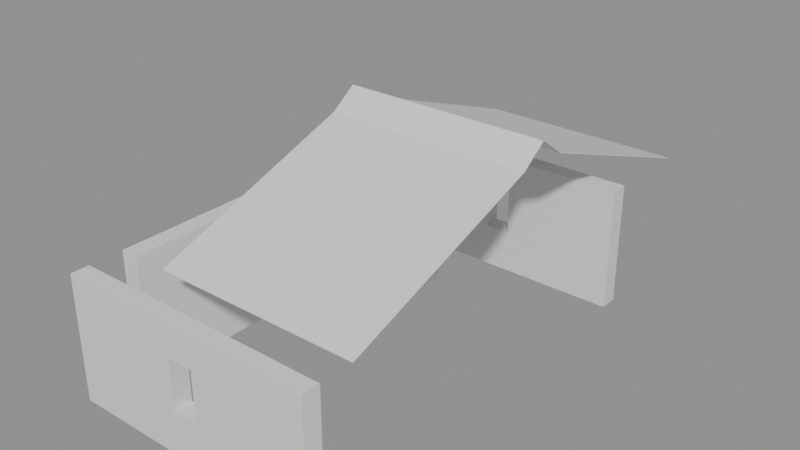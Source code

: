# Source: building_lego.blend  (saved by Blender 5.0.119; exported with 4.5.12 LTS)
import bpy
from mathutils import Matrix  # noqa: F401  (used for matrix-valued properties, if any)

bpy.ops.wm.read_factory_settings(use_empty=True)
scene = bpy.context.scene
scene.name = 'Scene'

# ---- collections
col_01_paredes_externas = bpy.data.collections.new('01_Paredes_Externas'); scene.collection.children.link(col_01_paredes_externas)
col_04_moveis_decoracoes = bpy.data.collections.new('04_Moveis_Decoracoes'); scene.collection.children.link(col_04_moveis_decoracoes)
col_05_telhado = bpy.data.collections.new('05_Telhado'); scene.collection.children.link(col_05_telhado)

# ---- materials (node trees are filled in below, after node groups)
mat_mat_parede_externa = bpy.data.materials.new('Mat_Parede_Externa')
mat_mat_moveis = bpy.data.materials.new('Mat_Moveis')
mat_mat_telhado = bpy.data.materials.new('Mat_Telhado')

# ---- material node trees
mat_mat_parede_externa.use_nodes = True; mat_mat_parede_externa.node_tree.nodes.clear()
_N = mat_mat_parede_externa.node_tree.nodes; _L = mat_mat_parede_externa.node_tree.links
n0 = _N.new('ShaderNodeBsdfPrincipled'); n0.name = 'BSDF - Pré-fundamentado'; n0.location = (-200, 100)
n1 = _N.new('ShaderNodeOutputMaterial'); n1.name = 'Saída de material'; n1.location = (200, 100)
_L.new(n0.outputs[0], n1.inputs[0])
n1.is_active_output = True
mat_mat_moveis.use_nodes = True; mat_mat_moveis.node_tree.nodes.clear()
_N = mat_mat_moveis.node_tree.nodes; _L = mat_mat_moveis.node_tree.links
n0 = _N.new('ShaderNodeBsdfPrincipled'); n0.name = 'BSDF - Pré-fundamentado'; n0.location = (-200, 100)
n1 = _N.new('ShaderNodeOutputMaterial'); n1.name = 'Saída de material'; n1.location = (200, 100)
_L.new(n0.outputs[0], n1.inputs[0])
n1.is_active_output = True
mat_mat_telhado.use_nodes = True; mat_mat_telhado.node_tree.nodes.clear()
_N = mat_mat_telhado.node_tree.nodes; _L = mat_mat_telhado.node_tree.links
n0 = _N.new('ShaderNodeBsdfPrincipled'); n0.name = 'BSDF - Pré-fundamentado'; n0.location = (-200, 100)
n1 = _N.new('ShaderNodeOutputMaterial'); n1.name = 'Saída de material'; n1.location = (200, 100)
_L.new(n0.outputs[0], n1.inputs[0])
n1.is_active_output = True

# ---- meshes
me_bloco_wooden_post_1139_3655_z20 = bpy.data.meshes.new('Bloco_wooden_post_1139_3655_z20')
me_bloco_wooden_post_1139_3655_z20.from_pydata([(-0.5, -0.175, -1.2), (0.5, -0.175, -1.2), (0.5, 0.175, -1.2), (-0.5, 0.175, -1.2), (-0.5, -0.175, 1.2), (0.5, -0.175, 1.2), (0.5, 0.175, 1.2), (-0.5, 0.175, 1.2)], [], [(0, 1, 2, 3), (4, 7, 6, 5), (0, 4, 5, 1), (2, 6, 7, 3), (0, 3, 7, 4), (1, 5, 6, 2)])
me_bloco_wooden_post_1139_3655_z20.materials.append(mat_mat_parede_externa)
me_bloco_wooden_post_1139_3655_z20.update()
me_bloco_wooden_wall_1140_3655_z20 = bpy.data.meshes.new('Bloco_wooden_wall_1140_3655_z20')
me_bloco_wooden_wall_1140_3655_z20.from_pydata([(-0.5, -0.175, -1.2), (0.5, -0.175, -1.2), (0.5, 0.175, -1.2), (-0.5, 0.175, -1.2), (-0.5, -0.175, 1.2), (0.5, -0.175, 1.2), (0.5, 0.175, 1.2), (-0.5, 0.175, 1.2)], [], [(0, 1, 2, 3), (4, 7, 6, 5), (0, 4, 5, 1), (2, 6, 7, 3), (0, 3, 7, 4), (1, 5, 6, 2)])
me_bloco_wooden_wall_1140_3655_z20.materials.append(mat_mat_parede_externa)
me_bloco_wooden_wall_1140_3655_z20.update()
me_janela_1141_3655_z20 = bpy.data.meshes.new('Janela_1141_3655_z20')
me_janela_1141_3655_z20.from_pydata([(-0.5, -0.175, -1.29), (0.5, -0.175, -1.29), (0.5, 0.175, -1.29), (-0.5, 0.175, -1.29), (-0.5, -0.175, -0.45), (0.5, -0.175, -0.45), (0.5, 0.175, -0.45), (-0.5, 0.175, -0.45), (-0.5, -0.175, 0.51), (0.5, -0.175, 0.51), (0.5, 0.175, 0.51), (-0.5, 0.175, 0.51), (-0.5, -0.175, 1.11), (0.5, -0.175, 1.11), (0.5, 0.175, 1.11), (-0.5, 0.175, 1.11), (-0.5, -0.175, -0.45), (-0.25, -0.175, -0.45), (-0.25, 0.175, -0.45), (-0.5, 0.175, -0.45), (-0.5, -0.175, 0.51), (-0.25, -0.175, 0.51), (-0.25, 0.175, 0.51), (-0.5, 0.175, 0.51), (0.25, -0.175, -0.45), (0.5, -0.175, -0.45), (0.5, 0.175, -0.45), (0.25, 0.175, -0.45), (0.25, -0.175, 0.51), (0.5, -0.175, 0.51), (0.5, 0.175, 0.51), (0.25, 0.175, 0.51)], [], [(0, 1, 2, 3), (4, 7, 6, 5), (0, 4, 5, 1), (2, 6, 7, 3), (0, 3, 7, 4), (1, 5, 6, 2), (8, 9, 10, 11), (12, 15, 14, 13), (8, 12, 13, 9), (10, 14, 15, 11), (8, 11, 15, 12), (9, 13, 14, 10), (16, 17, 18, 19), (20, 23, 22, 21), (16, 20, 21, 17), (18, 22, 23, 19), (16, 19, 23, 20), (17, 21, 22, 18), (24, 25, 26, 27), (28, 31, 30, 29), (24, 28, 29, 25), (26, 30, 31, 27), (24, 27, 31, 28), (25, 29, 30, 26)])
me_janela_1141_3655_z20.materials.append(mat_mat_parede_externa)
me_janela_1141_3655_z20.update()
me_bloco_wooden_wall_1142_3655_z20 = bpy.data.meshes.new('Bloco_wooden_wall_1142_3655_z20')
me_bloco_wooden_wall_1142_3655_z20.from_pydata([(-0.5, -0.175, -1.2), (0.5, -0.175, -1.2), (0.5, 0.175, -1.2), (-0.5, 0.175, -1.2), (-0.5, -0.175, 1.2), (0.5, -0.175, 1.2), (0.5, 0.175, 1.2), (-0.5, 0.175, 1.2)], [], [(0, 1, 2, 3), (4, 7, 6, 5), (0, 4, 5, 1), (2, 6, 7, 3), (0, 3, 7, 4), (1, 5, 6, 2)])
me_bloco_wooden_wall_1142_3655_z20.materials.append(mat_mat_parede_externa)
me_bloco_wooden_wall_1142_3655_z20.update()
me_bloco_wooden_wall_1143_3655_z20 = bpy.data.meshes.new('Bloco_wooden_wall_1143_3655_z20')
me_bloco_wooden_wall_1143_3655_z20.from_pydata([(-0.5, -0.175, -1.2), (0.5, -0.175, -1.2), (0.5, 0.175, -1.2), (-0.5, 0.175, -1.2), (-0.5, -0.175, 1.2), (0.5, -0.175, 1.2), (0.5, 0.175, 1.2), (-0.5, 0.175, 1.2)], [], [(0, 1, 2, 3), (4, 7, 6, 5), (0, 4, 5, 1), (2, 6, 7, 3), (0, 3, 7, 4), (1, 5, 6, 2)])
me_bloco_wooden_wall_1143_3655_z20.materials.append(mat_mat_parede_externa)
me_bloco_wooden_wall_1143_3655_z20.update()
me_bloco_wooden_wall_1140_3663_z20 = bpy.data.meshes.new('Bloco_wooden_wall_1140_3663_z20')
me_bloco_wooden_wall_1140_3663_z20.from_pydata([(-0.5, -0.175, -1.2), (0.5, -0.175, -1.2), (0.5, 0.175, -1.2), (-0.5, 0.175, -1.2), (-0.5, -0.175, 1.2), (0.5, -0.175, 1.2), (0.5, 0.175, 1.2), (-0.5, 0.175, 1.2)], [], [(0, 1, 2, 3), (4, 7, 6, 5), (0, 4, 5, 1), (2, 6, 7, 3), (0, 3, 7, 4), (1, 5, 6, 2)])
me_bloco_wooden_wall_1140_3663_z20.materials.append(mat_mat_parede_externa)
me_bloco_wooden_wall_1140_3663_z20.update()
me_janela_1141_3663_z20 = bpy.data.meshes.new('Janela_1141_3663_z20')
me_janela_1141_3663_z20.from_pydata([(-0.5, -0.175, -1.29), (0.5, -0.175, -1.29), (0.5, 0.175, -1.29), (-0.5, 0.175, -1.29), (-0.5, -0.175, -0.45), (0.5, -0.175, -0.45), (0.5, 0.175, -0.45), (-0.5, 0.175, -0.45), (-0.5, -0.175, 0.51), (0.5, -0.175, 0.51), (0.5, 0.175, 0.51), (-0.5, 0.175, 0.51), (-0.5, -0.175, 1.11), (0.5, -0.175, 1.11), (0.5, 0.175, 1.11), (-0.5, 0.175, 1.11), (-0.5, -0.175, -0.45), (-0.25, -0.175, -0.45), (-0.25, 0.175, -0.45), (-0.5, 0.175, -0.45), (-0.5, -0.175, 0.51), (-0.25, -0.175, 0.51), (-0.25, 0.175, 0.51), (-0.5, 0.175, 0.51), (0.25, -0.175, -0.45), (0.5, -0.175, -0.45), (0.5, 0.175, -0.45), (0.25, 0.175, -0.45), (0.25, -0.175, 0.51), (0.5, -0.175, 0.51), (0.5, 0.175, 0.51), (0.25, 0.175, 0.51)], [], [(0, 1, 2, 3), (4, 7, 6, 5), (0, 4, 5, 1), (2, 6, 7, 3), (0, 3, 7, 4), (1, 5, 6, 2), (8, 9, 10, 11), (12, 15, 14, 13), (8, 12, 13, 9), (10, 14, 15, 11), (8, 11, 15, 12), (9, 13, 14, 10), (16, 17, 18, 19), (20, 23, 22, 21), (16, 20, 21, 17), (18, 22, 23, 19), (16, 19, 23, 20), (17, 21, 22, 18), (24, 25, 26, 27), (28, 31, 30, 29), (24, 28, 29, 25), (26, 30, 31, 27), (24, 27, 31, 28), (25, 29, 30, 26)])
me_janela_1141_3663_z20.materials.append(mat_mat_parede_externa)
me_janela_1141_3663_z20.update()
me_bloco_wooden_wall_1142_3663_z20 = bpy.data.meshes.new('Bloco_wooden_wall_1142_3663_z20')
me_bloco_wooden_wall_1142_3663_z20.from_pydata([(-0.5, -0.175, -1.2), (0.5, -0.175, -1.2), (0.5, 0.175, -1.2), (-0.5, 0.175, -1.2), (-0.5, -0.175, 1.2), (0.5, -0.175, 1.2), (0.5, 0.175, 1.2), (-0.5, 0.175, 1.2)], [], [(0, 1, 2, 3), (4, 7, 6, 5), (0, 4, 5, 1), (2, 6, 7, 3), (0, 3, 7, 4), (1, 5, 6, 2)])
me_bloco_wooden_wall_1142_3663_z20.materials.append(mat_mat_parede_externa)
me_bloco_wooden_wall_1142_3663_z20.update()
me_bloco_wooden_wall_1143_3663_z20 = bpy.data.meshes.new('Bloco_wooden_wall_1143_3663_z20')
me_bloco_wooden_wall_1143_3663_z20.from_pydata([(-0.5, -0.175, -1.2), (0.5, -0.175, -1.2), (0.5, 0.175, -1.2), (-0.5, 0.175, -1.2), (-0.5, -0.175, 1.2), (0.5, -0.175, 1.2), (0.5, 0.175, 1.2), (-0.5, 0.175, 1.2)], [], [(0, 1, 2, 3), (4, 7, 6, 5), (0, 4, 5, 1), (2, 6, 7, 3), (0, 3, 7, 4), (1, 5, 6, 2)])
me_bloco_wooden_wall_1143_3663_z20.materials.append(mat_mat_parede_externa)
me_bloco_wooden_wall_1143_3663_z20.update()
me_bloco_wooden_wall_1139_3656_z20 = bpy.data.meshes.new('Bloco_wooden_wall_1139_3656_z20')
me_bloco_wooden_wall_1139_3656_z20.from_pydata([(-0.175, -0.5, -1.2), (0.175, -0.5, -1.2), (0.175, 0.5, -1.2), (-0.175, 0.5, -1.2), (-0.175, -0.5, 1.2), (0.175, -0.5, 1.2), (0.175, 0.5, 1.2), (-0.175, 0.5, 1.2)], [], [(0, 1, 2, 3), (4, 7, 6, 5), (0, 4, 5, 1), (2, 6, 7, 3), (0, 3, 7, 4), (1, 5, 6, 2)])
me_bloco_wooden_wall_1139_3656_z20.materials.append(mat_mat_parede_externa)
me_bloco_wooden_wall_1139_3656_z20.update()
me_bloco_wooden_wall_1139_3657_z20 = bpy.data.meshes.new('Bloco_wooden_wall_1139_3657_z20')
me_bloco_wooden_wall_1139_3657_z20.from_pydata([(-0.175, -0.5, -1.2), (0.175, -0.5, -1.2), (0.175, 0.5, -1.2), (-0.175, 0.5, -1.2), (-0.175, -0.5, 1.2), (0.175, -0.5, 1.2), (0.175, 0.5, 1.2), (-0.175, 0.5, 1.2)], [], [(0, 1, 2, 3), (4, 7, 6, 5), (0, 4, 5, 1), (2, 6, 7, 3), (0, 3, 7, 4), (1, 5, 6, 2)])
me_bloco_wooden_wall_1139_3657_z20.materials.append(mat_mat_parede_externa)
me_bloco_wooden_wall_1139_3657_z20.update()
me_janela_1139_3658_z20 = bpy.data.meshes.new('Janela_1139_3658_z20')
me_janela_1139_3658_z20.from_pydata([(-0.175, -0.5, -1.29), (0.175, -0.5, -1.29), (0.175, 0.5, -1.29), (-0.175, 0.5, -1.29), (-0.175, -0.5, -0.45), (0.175, -0.5, -0.45), (0.175, 0.5, -0.45), (-0.175, 0.5, -0.45), (-0.175, -0.5, 0.51), (0.175, -0.5, 0.51), (0.175, 0.5, 0.51), (-0.175, 0.5, 0.51), (-0.175, -0.5, 1.11), (0.175, -0.5, 1.11), (0.175, 0.5, 1.11), (-0.175, 0.5, 1.11), (-0.175, -0.5, -0.45), (0.175, -0.5, -0.45), (0.175, -0.25, -0.45), (-0.175, -0.25, -0.45), (-0.175, -0.5, 0.51), (0.175, -0.5, 0.51), (0.175, -0.25, 0.51), (-0.175, -0.25, 0.51), (-0.175, 0.25, -0.45), (0.175, 0.25, -0.45), (0.175, 0.5, -0.45), (-0.175, 0.5, -0.45), (-0.175, 0.25, 0.51), (0.175, 0.25, 0.51), (0.175, 0.5, 0.51), (-0.175, 0.5, 0.51)], [], [(0, 1, 2, 3), (4, 7, 6, 5), (0, 4, 5, 1), (2, 6, 7, 3), (0, 3, 7, 4), (1, 5, 6, 2), (8, 9, 10, 11), (12, 15, 14, 13), (8, 12, 13, 9), (10, 14, 15, 11), (8, 11, 15, 12), (9, 13, 14, 10), (16, 17, 18, 19), (20, 23, 22, 21), (16, 20, 21, 17), (18, 22, 23, 19), (16, 19, 23, 20), (17, 21, 22, 18), (24, 25, 26, 27), (28, 31, 30, 29), (24, 28, 29, 25), (26, 30, 31, 27), (24, 27, 31, 28), (25, 29, 30, 26)])
me_janela_1139_3658_z20.materials.append(mat_mat_parede_externa)
me_janela_1139_3658_z20.update()
me_bloco_wooden_wall_1139_3659_z20 = bpy.data.meshes.new('Bloco_wooden_wall_1139_3659_z20')
me_bloco_wooden_wall_1139_3659_z20.from_pydata([(-0.175, -0.5, -1.2), (0.175, -0.5, -1.2), (0.175, 0.5, -1.2), (-0.175, 0.5, -1.2), (-0.175, -0.5, 1.2), (0.175, -0.5, 1.2), (0.175, 0.5, 1.2), (-0.175, 0.5, 1.2)], [], [(0, 1, 2, 3), (4, 7, 6, 5), (0, 4, 5, 1), (2, 6, 7, 3), (0, 3, 7, 4), (1, 5, 6, 2)])
me_bloco_wooden_wall_1139_3659_z20.materials.append(mat_mat_parede_externa)
me_bloco_wooden_wall_1139_3659_z20.update()
me_bloco_wooden_wall_1139_3660_z20 = bpy.data.meshes.new('Bloco_wooden_wall_1139_3660_z20')
me_bloco_wooden_wall_1139_3660_z20.from_pydata([(-0.175, -0.5, -1.2), (0.175, -0.5, -1.2), (0.175, 0.5, -1.2), (-0.175, 0.5, -1.2), (-0.175, -0.5, 1.2), (0.175, -0.5, 1.2), (0.175, 0.5, 1.2), (-0.175, 0.5, 1.2)], [], [(0, 1, 2, 3), (4, 7, 6, 5), (0, 4, 5, 1), (2, 6, 7, 3), (0, 3, 7, 4), (1, 5, 6, 2)])
me_bloco_wooden_wall_1139_3660_z20.materials.append(mat_mat_parede_externa)
me_bloco_wooden_wall_1139_3660_z20.update()
me_janela_1139_3661_z20 = bpy.data.meshes.new('Janela_1139_3661_z20')
me_janela_1139_3661_z20.from_pydata([(-0.175, -0.5, -1.29), (0.175, -0.5, -1.29), (0.175, 0.5, -1.29), (-0.175, 0.5, -1.29), (-0.175, -0.5, -0.45), (0.175, -0.5, -0.45), (0.175, 0.5, -0.45), (-0.175, 0.5, -0.45), (-0.175, -0.5, 0.51), (0.175, -0.5, 0.51), (0.175, 0.5, 0.51), (-0.175, 0.5, 0.51), (-0.175, -0.5, 1.11), (0.175, -0.5, 1.11), (0.175, 0.5, 1.11), (-0.175, 0.5, 1.11), (-0.175, -0.5, -0.45), (0.175, -0.5, -0.45), (0.175, -0.25, -0.45), (-0.175, -0.25, -0.45), (-0.175, -0.5, 0.51), (0.175, -0.5, 0.51), (0.175, -0.25, 0.51), (-0.175, -0.25, 0.51), (-0.175, 0.25, -0.45), (0.175, 0.25, -0.45), (0.175, 0.5, -0.45), (-0.175, 0.5, -0.45), (-0.175, 0.25, 0.51), (0.175, 0.25, 0.51), (0.175, 0.5, 0.51), (-0.175, 0.5, 0.51)], [], [(0, 1, 2, 3), (4, 7, 6, 5), (0, 4, 5, 1), (2, 6, 7, 3), (0, 3, 7, 4), (1, 5, 6, 2), (8, 9, 10, 11), (12, 15, 14, 13), (8, 12, 13, 9), (10, 14, 15, 11), (8, 11, 15, 12), (9, 13, 14, 10), (16, 17, 18, 19), (20, 23, 22, 21), (16, 20, 21, 17), (18, 22, 23, 19), (16, 19, 23, 20), (17, 21, 22, 18), (24, 25, 26, 27), (28, 31, 30, 29), (24, 28, 29, 25), (26, 30, 31, 27), (24, 27, 31, 28), (25, 29, 30, 26)])
me_janela_1139_3661_z20.materials.append(mat_mat_parede_externa)
me_janela_1139_3661_z20.update()
me_bloco_wooden_wall_1139_3662_z20 = bpy.data.meshes.new('Bloco_wooden_wall_1139_3662_z20')
me_bloco_wooden_wall_1139_3662_z20.from_pydata([(-0.175, -0.5, -1.2), (0.175, -0.5, -1.2), (0.175, 0.5, -1.2), (-0.175, 0.5, -1.2), (-0.175, -0.5, 1.2), (0.175, -0.5, 1.2), (0.175, 0.5, 1.2), (-0.175, 0.5, 1.2)], [], [(0, 1, 2, 3), (4, 7, 6, 5), (0, 4, 5, 1), (2, 6, 7, 3), (0, 3, 7, 4), (1, 5, 6, 2)])
me_bloco_wooden_wall_1139_3662_z20.materials.append(mat_mat_parede_externa)
me_bloco_wooden_wall_1139_3662_z20.update()
me_bloco_wooden_wall_1139_3663_z20 = bpy.data.meshes.new('Bloco_wooden_wall_1139_3663_z20')
me_bloco_wooden_wall_1139_3663_z20.from_pydata([(-0.175, -0.5, -1.2), (0.175, -0.5, -1.2), (0.175, 0.5, -1.2), (-0.175, 0.5, -1.2), (-0.175, -0.5, 1.2), (0.175, -0.5, 1.2), (0.175, 0.5, 1.2), (-0.175, 0.5, 1.2)], [], [(0, 1, 2, 3), (4, 7, 6, 5), (0, 4, 5, 1), (2, 6, 7, 3), (0, 3, 7, 4), (1, 5, 6, 2)])
me_bloco_wooden_wall_1139_3663_z20.materials.append(mat_mat_parede_externa)
me_bloco_wooden_wall_1139_3663_z20.update()
me_movel_stretched_hide_1140_3660_z20 = bpy.data.meshes.new('Movel_stretched_hide_1140_3660_z20')
me_movel_stretched_hide_1140_3660_z20.from_pydata([(-0.4, -0.4, -0.72), (0.4, -0.4, -0.72), (0.4, 0.4, -0.72), (-0.4, 0.4, -0.72), (-0.4, -0.4, 0.72), (0.4, -0.4, 0.72), (0.4, 0.4, 0.72), (-0.4, 0.4, 0.72)], [], [(0, 1, 2, 3), (4, 7, 6, 5), (0, 4, 5, 1), (2, 6, 7, 3), (0, 3, 7, 4), (1, 5, 6, 2)])
me_movel_stretched_hide_1140_3660_z20.materials.append(mat_mat_moveis)
me_movel_stretched_hide_1140_3660_z20.update()
me_movel_stretched_hide_1140_3661_z20 = bpy.data.meshes.new('Movel_stretched_hide_1140_3661_z20')
me_movel_stretched_hide_1140_3661_z20.from_pydata([(-0.4, -0.4, -1.44), (0.4, -0.4, -1.44), (0.4, 0.4, -1.44), (-0.4, 0.4, -1.44), (-0.4, -0.4, 1.44), (0.4, -0.4, 1.44), (0.4, 0.4, 1.44), (-0.4, 0.4, 1.44)], [], [(0, 1, 2, 3), (4, 7, 6, 5), (0, 4, 5, 1), (2, 6, 7, 3), (0, 3, 7, 4), (1, 5, 6, 2)])
me_movel_stretched_hide_1140_3661_z20.materials.append(mat_mat_moveis)
me_movel_stretched_hide_1140_3661_z20.update()
me_telha_1140_3661_z49 = bpy.data.meshes.new('Telha_1140_3661_z49')
me_telha_1140_3661_z49.from_pydata([(-0.5, 0.5, -0.1728), (0.5, 0.5, -0.1728), (0.5, -0.5, 0.1872), (-0.5, -0.5, 0.1872), (-0.5, 0.5, -0.1872), (0.5, 0.5, -0.1872), (0.5, -0.5, 0.1728), (-0.5, -0.5, 0.1728)], [], [(0, 1, 2, 3), (7, 6, 5, 4), (0, 4, 5, 1), (3, 2, 6, 7), (0, 3, 7, 4), (1, 5, 6, 2)])
me_telha_1140_3661_z49.materials.append(mat_mat_telhado)
me_telha_1140_3661_z49.update()
me_telha_1141_3661_z49 = bpy.data.meshes.new('Telha_1141_3661_z49')
me_telha_1141_3661_z49.from_pydata([(-0.5, 0.5, -0.1728), (0.5, 0.5, -0.1728), (0.5, -0.5, 0.1872), (-0.5, -0.5, 0.1872), (-0.5, 0.5, -0.1872), (0.5, 0.5, -0.1872), (0.5, -0.5, 0.1728), (-0.5, -0.5, 0.1728)], [], [(0, 1, 2, 3), (7, 6, 5, 4), (0, 4, 5, 1), (3, 2, 6, 7), (0, 3, 7, 4), (1, 5, 6, 2)])
me_telha_1141_3661_z49.materials.append(mat_mat_telhado)
me_telha_1141_3661_z49.update()
me_telha_1142_3661_z49 = bpy.data.meshes.new('Telha_1142_3661_z49')
me_telha_1142_3661_z49.from_pydata([(-0.5, 0.5, -0.1728), (0.5, 0.5, -0.1728), (0.5, -0.5, 0.1872), (-0.5, -0.5, 0.1872), (-0.5, 0.5, -0.1872), (0.5, 0.5, -0.1872), (0.5, -0.5, 0.1728), (-0.5, -0.5, 0.1728)], [], [(0, 1, 2, 3), (7, 6, 5, 4), (0, 4, 5, 1), (3, 2, 6, 7), (0, 3, 7, 4), (1, 5, 6, 2)])
me_telha_1142_3661_z49.materials.append(mat_mat_telhado)
me_telha_1142_3661_z49.update()
me_telha_1143_3661_z49 = bpy.data.meshes.new('Telha_1143_3661_z49')
me_telha_1143_3661_z49.from_pydata([(-0.5, 0.5, -0.1728), (0.5, 0.5, -0.1728), (0.5, -0.5, 0.1872), (-0.5, -0.5, 0.1872), (-0.5, 0.5, -0.1872), (0.5, 0.5, -0.1872), (0.5, -0.5, 0.1728), (-0.5, -0.5, 0.1728)], [], [(0, 1, 2, 3), (7, 6, 5, 4), (0, 4, 5, 1), (3, 2, 6, 7), (0, 3, 7, 4), (1, 5, 6, 2)])
me_telha_1143_3661_z49.materials.append(mat_mat_telhado)
me_telha_1143_3661_z49.update()
me_telha_1140_3662_z46 = bpy.data.meshes.new('Telha_1140_3662_z46')
me_telha_1140_3662_z46.from_pydata([(-0.5, 0.5, -0.1728), (0.5, 0.5, -0.1728), (0.5, -0.5, 0.1872), (-0.5, -0.5, 0.1872), (-0.5, 0.5, -0.1872), (0.5, 0.5, -0.1872), (0.5, -0.5, 0.1728), (-0.5, -0.5, 0.1728)], [], [(0, 1, 2, 3), (7, 6, 5, 4), (0, 4, 5, 1), (3, 2, 6, 7), (0, 3, 7, 4), (1, 5, 6, 2)])
me_telha_1140_3662_z46.materials.append(mat_mat_telhado)
me_telha_1140_3662_z46.update()
me_telha_1141_3662_z46 = bpy.data.meshes.new('Telha_1141_3662_z46')
me_telha_1141_3662_z46.from_pydata([(-0.5, 0.5, -0.1728), (0.5, 0.5, -0.1728), (0.5, -0.5, 0.1872), (-0.5, -0.5, 0.1872), (-0.5, 0.5, -0.1872), (0.5, 0.5, -0.1872), (0.5, -0.5, 0.1728), (-0.5, -0.5, 0.1728)], [], [(0, 1, 2, 3), (7, 6, 5, 4), (0, 4, 5, 1), (3, 2, 6, 7), (0, 3, 7, 4), (1, 5, 6, 2)])
me_telha_1141_3662_z46.materials.append(mat_mat_telhado)
me_telha_1141_3662_z46.update()
me_telha_1142_3662_z46 = bpy.data.meshes.new('Telha_1142_3662_z46')
me_telha_1142_3662_z46.from_pydata([(-0.5, 0.5, -0.1728), (0.5, 0.5, -0.1728), (0.5, -0.5, 0.1872), (-0.5, -0.5, 0.1872), (-0.5, 0.5, -0.1872), (0.5, 0.5, -0.1872), (0.5, -0.5, 0.1728), (-0.5, -0.5, 0.1728)], [], [(0, 1, 2, 3), (7, 6, 5, 4), (0, 4, 5, 1), (3, 2, 6, 7), (0, 3, 7, 4), (1, 5, 6, 2)])
me_telha_1142_3662_z46.materials.append(mat_mat_telhado)
me_telha_1142_3662_z46.update()
me_telha_1143_3662_z46 = bpy.data.meshes.new('Telha_1143_3662_z46')
me_telha_1143_3662_z46.from_pydata([(-0.5, 0.5, -0.1728), (0.5, 0.5, -0.1728), (0.5, -0.5, 0.1872), (-0.5, -0.5, 0.1872), (-0.5, 0.5, -0.1872), (0.5, 0.5, -0.1872), (0.5, -0.5, 0.1728), (-0.5, -0.5, 0.1728)], [], [(0, 1, 2, 3), (7, 6, 5, 4), (0, 4, 5, 1), (3, 2, 6, 7), (0, 3, 7, 4), (1, 5, 6, 2)])
me_telha_1143_3662_z46.materials.append(mat_mat_telhado)
me_telha_1143_3662_z46.update()
me_telha_1140_3663_z43 = bpy.data.meshes.new('Telha_1140_3663_z43')
me_telha_1140_3663_z43.from_pydata([(-0.5, 0.5, -0.1728), (0.5, 0.5, -0.1728), (0.5, -0.5, 0.1872), (-0.5, -0.5, 0.1872), (-0.5, 0.5, -0.1872), (0.5, 0.5, -0.1872), (0.5, -0.5, 0.1728), (-0.5, -0.5, 0.1728)], [], [(0, 1, 2, 3), (7, 6, 5, 4), (0, 4, 5, 1), (3, 2, 6, 7), (0, 3, 7, 4), (1, 5, 6, 2)])
me_telha_1140_3663_z43.materials.append(mat_mat_telhado)
me_telha_1140_3663_z43.update()
me_telha_1141_3663_z43 = bpy.data.meshes.new('Telha_1141_3663_z43')
me_telha_1141_3663_z43.from_pydata([(-0.5, 0.5, -0.1728), (0.5, 0.5, -0.1728), (0.5, -0.5, 0.1872), (-0.5, -0.5, 0.1872), (-0.5, 0.5, -0.1872), (0.5, 0.5, -0.1872), (0.5, -0.5, 0.1728), (-0.5, -0.5, 0.1728)], [], [(0, 1, 2, 3), (7, 6, 5, 4), (0, 4, 5, 1), (3, 2, 6, 7), (0, 3, 7, 4), (1, 5, 6, 2)])
me_telha_1141_3663_z43.materials.append(mat_mat_telhado)
me_telha_1141_3663_z43.update()
me_telha_1142_3663_z43 = bpy.data.meshes.new('Telha_1142_3663_z43')
me_telha_1142_3663_z43.from_pydata([(-0.5, 0.5, -0.1728), (0.5, 0.5, -0.1728), (0.5, -0.5, 0.1872), (-0.5, -0.5, 0.1872), (-0.5, 0.5, -0.1872), (0.5, 0.5, -0.1872), (0.5, -0.5, 0.1728), (-0.5, -0.5, 0.1728)], [], [(0, 1, 2, 3), (7, 6, 5, 4), (0, 4, 5, 1), (3, 2, 6, 7), (0, 3, 7, 4), (1, 5, 6, 2)])
me_telha_1142_3663_z43.materials.append(mat_mat_telhado)
me_telha_1142_3663_z43.update()
me_telha_1143_3663_z43 = bpy.data.meshes.new('Telha_1143_3663_z43')
me_telha_1143_3663_z43.from_pydata([(-0.5, 0.5, -0.1728), (0.5, 0.5, -0.1728), (0.5, -0.5, 0.1872), (-0.5, -0.5, 0.1872), (-0.5, 0.5, -0.1872), (0.5, 0.5, -0.1872), (0.5, -0.5, 0.1728), (-0.5, -0.5, 0.1728)], [], [(0, 1, 2, 3), (7, 6, 5, 4), (0, 4, 5, 1), (3, 2, 6, 7), (0, 3, 7, 4), (1, 5, 6, 2)])
me_telha_1143_3663_z43.materials.append(mat_mat_telhado)
me_telha_1143_3663_z43.update()
me_telha_1140_3664_z40 = bpy.data.meshes.new('Telha_1140_3664_z40')
me_telha_1140_3664_z40.from_pydata([(-0.5, 0.5, -0.1728), (0.5, 0.5, -0.1728), (0.5, -0.5, 0.1872), (-0.5, -0.5, 0.1872), (-0.5, 0.5, -0.1872), (0.5, 0.5, -0.1872), (0.5, -0.5, 0.1728), (-0.5, -0.5, 0.1728)], [], [(0, 1, 2, 3), (7, 6, 5, 4), (0, 4, 5, 1), (3, 2, 6, 7), (0, 3, 7, 4), (1, 5, 6, 2)])
me_telha_1140_3664_z40.materials.append(mat_mat_telhado)
me_telha_1140_3664_z40.update()
me_telha_1141_3664_z40 = bpy.data.meshes.new('Telha_1141_3664_z40')
me_telha_1141_3664_z40.from_pydata([(-0.5, 0.5, -0.1728), (0.5, 0.5, -0.1728), (0.5, -0.5, 0.1872), (-0.5, -0.5, 0.1872), (-0.5, 0.5, -0.1872), (0.5, 0.5, -0.1872), (0.5, -0.5, 0.1728), (-0.5, -0.5, 0.1728)], [], [(0, 1, 2, 3), (7, 6, 5, 4), (0, 4, 5, 1), (3, 2, 6, 7), (0, 3, 7, 4), (1, 5, 6, 2)])
me_telha_1141_3664_z40.materials.append(mat_mat_telhado)
me_telha_1141_3664_z40.update()
me_telha_1142_3664_z40 = bpy.data.meshes.new('Telha_1142_3664_z40')
me_telha_1142_3664_z40.from_pydata([(-0.5, 0.5, -0.1728), (0.5, 0.5, -0.1728), (0.5, -0.5, 0.1872), (-0.5, -0.5, 0.1872), (-0.5, 0.5, -0.1872), (0.5, 0.5, -0.1872), (0.5, -0.5, 0.1728), (-0.5, -0.5, 0.1728)], [], [(0, 1, 2, 3), (7, 6, 5, 4), (0, 4, 5, 1), (3, 2, 6, 7), (0, 3, 7, 4), (1, 5, 6, 2)])
me_telha_1142_3664_z40.materials.append(mat_mat_telhado)
me_telha_1142_3664_z40.update()
me_telha_1143_3664_z40 = bpy.data.meshes.new('Telha_1143_3664_z40')
me_telha_1143_3664_z40.from_pydata([(-0.5, 0.5, -0.1728), (0.5, 0.5, -0.1728), (0.5, -0.5, 0.1872), (-0.5, -0.5, 0.1872), (-0.5, 0.5, -0.1872), (0.5, 0.5, -0.1872), (0.5, -0.5, 0.1728), (-0.5, -0.5, 0.1728)], [], [(0, 1, 2, 3), (7, 6, 5, 4), (0, 4, 5, 1), (3, 2, 6, 7), (0, 3, 7, 4), (1, 5, 6, 2)])
me_telha_1143_3664_z40.materials.append(mat_mat_telhado)
me_telha_1143_3664_z40.update()
me_telha_1140_3656_z40 = bpy.data.meshes.new('Telha_1140_3656_z40')
me_telha_1140_3656_z40.from_pydata([(-0.5, -0.5, -0.1728), (0.5, -0.5, -0.1728), (0.5, 0.5, 0.1872), (-0.5, 0.5, 0.1872), (-0.5, -0.5, -0.1872), (0.5, -0.5, -0.1872), (0.5, 0.5, 0.1728), (-0.5, 0.5, 0.1728)], [], [(0, 1, 2, 3), (7, 6, 5, 4), (0, 4, 5, 1), (3, 2, 6, 7), (0, 3, 7, 4), (1, 5, 6, 2)])
me_telha_1140_3656_z40.materials.append(mat_mat_telhado)
me_telha_1140_3656_z40.update()
me_telha_1141_3656_z40 = bpy.data.meshes.new('Telha_1141_3656_z40')
me_telha_1141_3656_z40.from_pydata([(-0.5, -0.5, -0.1728), (0.5, -0.5, -0.1728), (0.5, 0.5, 0.1872), (-0.5, 0.5, 0.1872), (-0.5, -0.5, -0.1872), (0.5, -0.5, -0.1872), (0.5, 0.5, 0.1728), (-0.5, 0.5, 0.1728)], [], [(0, 1, 2, 3), (7, 6, 5, 4), (0, 4, 5, 1), (3, 2, 6, 7), (0, 3, 7, 4), (1, 5, 6, 2)])
me_telha_1141_3656_z40.materials.append(mat_mat_telhado)
me_telha_1141_3656_z40.update()
me_telha_1142_3656_z40 = bpy.data.meshes.new('Telha_1142_3656_z40')
me_telha_1142_3656_z40.from_pydata([(-0.5, -0.5, -0.1728), (0.5, -0.5, -0.1728), (0.5, 0.5, 0.1872), (-0.5, 0.5, 0.1872), (-0.5, -0.5, -0.1872), (0.5, -0.5, -0.1872), (0.5, 0.5, 0.1728), (-0.5, 0.5, 0.1728)], [], [(0, 1, 2, 3), (7, 6, 5, 4), (0, 4, 5, 1), (3, 2, 6, 7), (0, 3, 7, 4), (1, 5, 6, 2)])
me_telha_1142_3656_z40.materials.append(mat_mat_telhado)
me_telha_1142_3656_z40.update()
me_telha_1143_3656_z40 = bpy.data.meshes.new('Telha_1143_3656_z40')
me_telha_1143_3656_z40.from_pydata([(-0.5, -0.5, -0.1728), (0.5, -0.5, -0.1728), (0.5, 0.5, 0.1872), (-0.5, 0.5, 0.1872), (-0.5, -0.5, -0.1872), (0.5, -0.5, -0.1872), (0.5, 0.5, 0.1728), (-0.5, 0.5, 0.1728)], [], [(0, 1, 2, 3), (7, 6, 5, 4), (0, 4, 5, 1), (3, 2, 6, 7), (0, 3, 7, 4), (1, 5, 6, 2)])
me_telha_1143_3656_z40.materials.append(mat_mat_telhado)
me_telha_1143_3656_z40.update()
me_telha_1140_3657_z43 = bpy.data.meshes.new('Telha_1140_3657_z43')
me_telha_1140_3657_z43.from_pydata([(-0.5, -0.5, -0.1728), (0.5, -0.5, -0.1728), (0.5, 0.5, 0.1872), (-0.5, 0.5, 0.1872), (-0.5, -0.5, -0.1872), (0.5, -0.5, -0.1872), (0.5, 0.5, 0.1728), (-0.5, 0.5, 0.1728)], [], [(0, 1, 2, 3), (7, 6, 5, 4), (0, 4, 5, 1), (3, 2, 6, 7), (0, 3, 7, 4), (1, 5, 6, 2)])
me_telha_1140_3657_z43.materials.append(mat_mat_telhado)
me_telha_1140_3657_z43.update()
me_telha_1141_3657_z43 = bpy.data.meshes.new('Telha_1141_3657_z43')
me_telha_1141_3657_z43.from_pydata([(-0.5, -0.5, -0.1728), (0.5, -0.5, -0.1728), (0.5, 0.5, 0.1872), (-0.5, 0.5, 0.1872), (-0.5, -0.5, -0.1872), (0.5, -0.5, -0.1872), (0.5, 0.5, 0.1728), (-0.5, 0.5, 0.1728)], [], [(0, 1, 2, 3), (7, 6, 5, 4), (0, 4, 5, 1), (3, 2, 6, 7), (0, 3, 7, 4), (1, 5, 6, 2)])
me_telha_1141_3657_z43.materials.append(mat_mat_telhado)
me_telha_1141_3657_z43.update()
me_telha_1142_3657_z43 = bpy.data.meshes.new('Telha_1142_3657_z43')
me_telha_1142_3657_z43.from_pydata([(-0.5, -0.5, -0.1728), (0.5, -0.5, -0.1728), (0.5, 0.5, 0.1872), (-0.5, 0.5, 0.1872), (-0.5, -0.5, -0.1872), (0.5, -0.5, -0.1872), (0.5, 0.5, 0.1728), (-0.5, 0.5, 0.1728)], [], [(0, 1, 2, 3), (7, 6, 5, 4), (0, 4, 5, 1), (3, 2, 6, 7), (0, 3, 7, 4), (1, 5, 6, 2)])
me_telha_1142_3657_z43.materials.append(mat_mat_telhado)
me_telha_1142_3657_z43.update()
me_telha_1143_3657_z43 = bpy.data.meshes.new('Telha_1143_3657_z43')
me_telha_1143_3657_z43.from_pydata([(-0.5, -0.5, -0.1728), (0.5, -0.5, -0.1728), (0.5, 0.5, 0.1872), (-0.5, 0.5, 0.1872), (-0.5, -0.5, -0.1872), (0.5, -0.5, -0.1872), (0.5, 0.5, 0.1728), (-0.5, 0.5, 0.1728)], [], [(0, 1, 2, 3), (7, 6, 5, 4), (0, 4, 5, 1), (3, 2, 6, 7), (0, 3, 7, 4), (1, 5, 6, 2)])
me_telha_1143_3657_z43.materials.append(mat_mat_telhado)
me_telha_1143_3657_z43.update()
me_telha_1140_3658_z46 = bpy.data.meshes.new('Telha_1140_3658_z46')
me_telha_1140_3658_z46.from_pydata([(-0.5, -0.5, -0.1728), (0.5, -0.5, -0.1728), (0.5, 0.5, 0.1872), (-0.5, 0.5, 0.1872), (-0.5, -0.5, -0.1872), (0.5, -0.5, -0.1872), (0.5, 0.5, 0.1728), (-0.5, 0.5, 0.1728)], [], [(0, 1, 2, 3), (7, 6, 5, 4), (0, 4, 5, 1), (3, 2, 6, 7), (0, 3, 7, 4), (1, 5, 6, 2)])
me_telha_1140_3658_z46.materials.append(mat_mat_telhado)
me_telha_1140_3658_z46.update()
me_telha_1141_3658_z46 = bpy.data.meshes.new('Telha_1141_3658_z46')
me_telha_1141_3658_z46.from_pydata([(-0.5, -0.5, -0.1728), (0.5, -0.5, -0.1728), (0.5, 0.5, 0.1872), (-0.5, 0.5, 0.1872), (-0.5, -0.5, -0.1872), (0.5, -0.5, -0.1872), (0.5, 0.5, 0.1728), (-0.5, 0.5, 0.1728)], [], [(0, 1, 2, 3), (7, 6, 5, 4), (0, 4, 5, 1), (3, 2, 6, 7), (0, 3, 7, 4), (1, 5, 6, 2)])
me_telha_1141_3658_z46.materials.append(mat_mat_telhado)
me_telha_1141_3658_z46.update()
me_telha_1142_3658_z46 = bpy.data.meshes.new('Telha_1142_3658_z46')
me_telha_1142_3658_z46.from_pydata([(-0.5, -0.5, -0.1728), (0.5, -0.5, -0.1728), (0.5, 0.5, 0.1872), (-0.5, 0.5, 0.1872), (-0.5, -0.5, -0.1872), (0.5, -0.5, -0.1872), (0.5, 0.5, 0.1728), (-0.5, 0.5, 0.1728)], [], [(0, 1, 2, 3), (7, 6, 5, 4), (0, 4, 5, 1), (3, 2, 6, 7), (0, 3, 7, 4), (1, 5, 6, 2)])
me_telha_1142_3658_z46.materials.append(mat_mat_telhado)
me_telha_1142_3658_z46.update()
me_telha_1143_3658_z46 = bpy.data.meshes.new('Telha_1143_3658_z46')
me_telha_1143_3658_z46.from_pydata([(-0.5, -0.5, -0.1728), (0.5, -0.5, -0.1728), (0.5, 0.5, 0.1872), (-0.5, 0.5, 0.1872), (-0.5, -0.5, -0.1872), (0.5, -0.5, -0.1872), (0.5, 0.5, 0.1728), (-0.5, 0.5, 0.1728)], [], [(0, 1, 2, 3), (7, 6, 5, 4), (0, 4, 5, 1), (3, 2, 6, 7), (0, 3, 7, 4), (1, 5, 6, 2)])
me_telha_1143_3658_z46.materials.append(mat_mat_telhado)
me_telha_1143_3658_z46.update()
me_telha_1140_3659_z49 = bpy.data.meshes.new('Telha_1140_3659_z49')
me_telha_1140_3659_z49.from_pydata([(-0.5, -0.5, -0.1728), (0.5, -0.5, -0.1728), (0.5, 0.5, 0.1872), (-0.5, 0.5, 0.1872), (-0.5, -0.5, -0.1872), (0.5, -0.5, -0.1872), (0.5, 0.5, 0.1728), (-0.5, 0.5, 0.1728)], [], [(0, 1, 2, 3), (7, 6, 5, 4), (0, 4, 5, 1), (3, 2, 6, 7), (0, 3, 7, 4), (1, 5, 6, 2)])
me_telha_1140_3659_z49.materials.append(mat_mat_telhado)
me_telha_1140_3659_z49.update()
me_telha_1141_3659_z49 = bpy.data.meshes.new('Telha_1141_3659_z49')
me_telha_1141_3659_z49.from_pydata([(-0.5, -0.5, -0.1728), (0.5, -0.5, -0.1728), (0.5, 0.5, 0.1872), (-0.5, 0.5, 0.1872), (-0.5, -0.5, -0.1872), (0.5, -0.5, -0.1872), (0.5, 0.5, 0.1728), (-0.5, 0.5, 0.1728)], [], [(0, 1, 2, 3), (7, 6, 5, 4), (0, 4, 5, 1), (3, 2, 6, 7), (0, 3, 7, 4), (1, 5, 6, 2)])
me_telha_1141_3659_z49.materials.append(mat_mat_telhado)
me_telha_1141_3659_z49.update()
me_telha_1142_3659_z49 = bpy.data.meshes.new('Telha_1142_3659_z49')
me_telha_1142_3659_z49.from_pydata([(-0.5, -0.5, -0.1728), (0.5, -0.5, -0.1728), (0.5, 0.5, 0.1872), (-0.5, 0.5, 0.1872), (-0.5, -0.5, -0.1872), (0.5, -0.5, -0.1872), (0.5, 0.5, 0.1728), (-0.5, 0.5, 0.1728)], [], [(0, 1, 2, 3), (7, 6, 5, 4), (0, 4, 5, 1), (3, 2, 6, 7), (0, 3, 7, 4), (1, 5, 6, 2)])
me_telha_1142_3659_z49.materials.append(mat_mat_telhado)
me_telha_1142_3659_z49.update()
me_telha_1143_3659_z49 = bpy.data.meshes.new('Telha_1143_3659_z49')
me_telha_1143_3659_z49.from_pydata([(-0.5, -0.5, -0.1728), (0.5, -0.5, -0.1728), (0.5, 0.5, 0.1872), (-0.5, 0.5, 0.1872), (-0.5, -0.5, -0.1872), (0.5, -0.5, -0.1872), (0.5, 0.5, 0.1728), (-0.5, 0.5, 0.1728)], [], [(0, 1, 2, 3), (7, 6, 5, 4), (0, 4, 5, 1), (3, 2, 6, 7), (0, 3, 7, 4), (1, 5, 6, 2)])
me_telha_1143_3659_z49.materials.append(mat_mat_telhado)
me_telha_1143_3659_z49.update()
me_telha_1140_3660_z52 = bpy.data.meshes.new('Telha_1140_3660_z52')
me_telha_1140_3660_z52.from_pydata([(-0.5, -0.5, -0.1128), (0.5, -0.5, -0.1128), (0.5, 0.0, 0.2472), (-0.5, 0.0, 0.2472), (0.5, 0.5, -0.1128), (-0.5, 0.5, -0.1128), (-0.5, -0.5, -0.1272), (0.5, -0.5, -0.1272), (0.5, 0.0, 0.2328), (-0.5, 0.0, 0.2328), (0.5, 0.5, -0.1272), (-0.5, 0.5, -0.1272)], [], [(0, 1, 2, 3), (3, 2, 4, 5), (9, 8, 7, 6), (11, 10, 8, 9), (0, 6, 7, 1), (4, 10, 11, 5)])
me_telha_1140_3660_z52.materials.append(mat_mat_telhado)
me_telha_1140_3660_z52.update()
me_telha_1141_3660_z52 = bpy.data.meshes.new('Telha_1141_3660_z52')
me_telha_1141_3660_z52.from_pydata([(-0.5, -0.5, -0.1128), (0.5, -0.5, -0.1128), (0.5, 0.0, 0.2472), (-0.5, 0.0, 0.2472), (0.5, 0.5, -0.1128), (-0.5, 0.5, -0.1128), (-0.5, -0.5, -0.1272), (0.5, -0.5, -0.1272), (0.5, 0.0, 0.2328), (-0.5, 0.0, 0.2328), (0.5, 0.5, -0.1272), (-0.5, 0.5, -0.1272)], [], [(0, 1, 2, 3), (3, 2, 4, 5), (9, 8, 7, 6), (11, 10, 8, 9), (0, 6, 7, 1), (4, 10, 11, 5)])
me_telha_1141_3660_z52.materials.append(mat_mat_telhado)
me_telha_1141_3660_z52.update()
me_telha_1142_3660_z52 = bpy.data.meshes.new('Telha_1142_3660_z52')
me_telha_1142_3660_z52.from_pydata([(-0.5, -0.5, -0.1128), (0.5, -0.5, -0.1128), (0.5, 0.0, 0.2472), (-0.5, 0.0, 0.2472), (0.5, 0.5, -0.1128), (-0.5, 0.5, -0.1128), (-0.5, -0.5, -0.1272), (0.5, -0.5, -0.1272), (0.5, 0.0, 0.2328), (-0.5, 0.0, 0.2328), (0.5, 0.5, -0.1272), (-0.5, 0.5, -0.1272)], [], [(0, 1, 2, 3), (3, 2, 4, 5), (9, 8, 7, 6), (11, 10, 8, 9), (0, 6, 7, 1), (4, 10, 11, 5)])
me_telha_1142_3660_z52.materials.append(mat_mat_telhado)
me_telha_1142_3660_z52.update()
me_telha_1143_3660_z52 = bpy.data.meshes.new('Telha_1143_3660_z52')
me_telha_1143_3660_z52.from_pydata([(-0.5, -0.5, -0.1128), (0.5, -0.5, -0.1128), (0.5, 0.0, 0.2472), (-0.5, 0.0, 0.2472), (0.5, 0.5, -0.1128), (-0.5, 0.5, -0.1128), (-0.5, -0.5, -0.1272), (0.5, -0.5, -0.1272), (0.5, 0.0, 0.2328), (-0.5, 0.0, 0.2328), (0.5, 0.5, -0.1272), (-0.5, 0.5, -0.1272)], [], [(0, 1, 2, 3), (3, 2, 4, 5), (9, 8, 7, 6), (11, 10, 8, 9), (0, 6, 7, 1), (4, 10, 11, 5)])
me_telha_1143_3660_z52.materials.append(mat_mat_telhado)
me_telha_1143_3660_z52.update()

# ---- objects
ob_parede_externa_norte_y3655_x1139_1143 = bpy.data.objects.new('Parede_Externa_Norte_Y3655_X1139_1143', None)
ob_bloco_wooden_post_1139_3655_z20 = bpy.data.objects.new('Bloco_wooden_post_1139_3655_z20', me_bloco_wooden_post_1139_3655_z20)
ob_bloco_wooden_wall_1140_3655_z20 = bpy.data.objects.new('Bloco_wooden_wall_1140_3655_z20', me_bloco_wooden_wall_1140_3655_z20)
ob_janela_1141_3655_z20 = bpy.data.objects.new('Janela_1141_3655_z20', me_janela_1141_3655_z20)
ob_bloco_wooden_wall_1142_3655_z20 = bpy.data.objects.new('Bloco_wooden_wall_1142_3655_z20', me_bloco_wooden_wall_1142_3655_z20)
ob_bloco_wooden_wall_1143_3655_z20 = bpy.data.objects.new('Bloco_wooden_wall_1143_3655_z20', me_bloco_wooden_wall_1143_3655_z20)
ob_parede_externa_sul_y3663_x1140_1143 = bpy.data.objects.new('Parede_Externa_Sul_Y3663_X1140_1143', None)
ob_bloco_wooden_wall_1140_3663_z20 = bpy.data.objects.new('Bloco_wooden_wall_1140_3663_z20', me_bloco_wooden_wall_1140_3663_z20)
ob_janela_1141_3663_z20 = bpy.data.objects.new('Janela_1141_3663_z20', me_janela_1141_3663_z20)
ob_bloco_wooden_wall_1142_3663_z20 = bpy.data.objects.new('Bloco_wooden_wall_1142_3663_z20', me_bloco_wooden_wall_1142_3663_z20)
ob_bloco_wooden_wall_1143_3663_z20 = bpy.data.objects.new('Bloco_wooden_wall_1143_3663_z20', me_bloco_wooden_wall_1143_3663_z20)
ob_parede_externa_oeste_x1139_y3656_3663 = bpy.data.objects.new('Parede_Externa_Oeste_X1139_Y3656_3663', None)
ob_bloco_wooden_wall_1139_3656_z20 = bpy.data.objects.new('Bloco_wooden_wall_1139_3656_z20', me_bloco_wooden_wall_1139_3656_z20)
ob_bloco_wooden_wall_1139_3657_z20 = bpy.data.objects.new('Bloco_wooden_wall_1139_3657_z20', me_bloco_wooden_wall_1139_3657_z20)
ob_janela_1139_3658_z20 = bpy.data.objects.new('Janela_1139_3658_z20', me_janela_1139_3658_z20)
ob_bloco_wooden_wall_1139_3659_z20 = bpy.data.objects.new('Bloco_wooden_wall_1139_3659_z20', me_bloco_wooden_wall_1139_3659_z20)
ob_bloco_wooden_wall_1139_3660_z20 = bpy.data.objects.new('Bloco_wooden_wall_1139_3660_z20', me_bloco_wooden_wall_1139_3660_z20)
ob_janela_1139_3661_z20 = bpy.data.objects.new('Janela_1139_3661_z20', me_janela_1139_3661_z20)
ob_bloco_wooden_wall_1139_3662_z20 = bpy.data.objects.new('Bloco_wooden_wall_1139_3662_z20', me_bloco_wooden_wall_1139_3662_z20)
ob_bloco_wooden_wall_1139_3663_z20 = bpy.data.objects.new('Bloco_wooden_wall_1139_3663_z20', me_bloco_wooden_wall_1139_3663_z20)
ob_moveis_decoracoes = bpy.data.objects.new('Moveis_Decoracoes', None)
ob_movel_stretched_hide_1140_3660_z20 = bpy.data.objects.new('Movel_stretched_hide_1140_3660_z20', me_movel_stretched_hide_1140_3660_z20)
ob_movel_stretched_hide_1140_3661_z20 = bpy.data.objects.new('Movel_stretched_hide_1140_3661_z20', me_movel_stretched_hide_1140_3661_z20)
ob_telhado_vertente_norte = bpy.data.objects.new('Telhado_Vertente_Norte', None)
ob_telha_1140_3661_z49 = bpy.data.objects.new('Telha_1140_3661_z49', me_telha_1140_3661_z49)
ob_telha_1141_3661_z49 = bpy.data.objects.new('Telha_1141_3661_z49', me_telha_1141_3661_z49)
ob_telha_1142_3661_z49 = bpy.data.objects.new('Telha_1142_3661_z49', me_telha_1142_3661_z49)
ob_telha_1143_3661_z49 = bpy.data.objects.new('Telha_1143_3661_z49', me_telha_1143_3661_z49)
ob_telha_1140_3662_z46 = bpy.data.objects.new('Telha_1140_3662_z46', me_telha_1140_3662_z46)
ob_telha_1141_3662_z46 = bpy.data.objects.new('Telha_1141_3662_z46', me_telha_1141_3662_z46)
ob_telha_1142_3662_z46 = bpy.data.objects.new('Telha_1142_3662_z46', me_telha_1142_3662_z46)
ob_telha_1143_3662_z46 = bpy.data.objects.new('Telha_1143_3662_z46', me_telha_1143_3662_z46)
ob_telha_1140_3663_z43 = bpy.data.objects.new('Telha_1140_3663_z43', me_telha_1140_3663_z43)
ob_telha_1141_3663_z43 = bpy.data.objects.new('Telha_1141_3663_z43', me_telha_1141_3663_z43)
ob_telha_1142_3663_z43 = bpy.data.objects.new('Telha_1142_3663_z43', me_telha_1142_3663_z43)
ob_telha_1143_3663_z43 = bpy.data.objects.new('Telha_1143_3663_z43', me_telha_1143_3663_z43)
ob_telha_1140_3664_z40 = bpy.data.objects.new('Telha_1140_3664_z40', me_telha_1140_3664_z40)
ob_telha_1141_3664_z40 = bpy.data.objects.new('Telha_1141_3664_z40', me_telha_1141_3664_z40)
ob_telha_1142_3664_z40 = bpy.data.objects.new('Telha_1142_3664_z40', me_telha_1142_3664_z40)
ob_telha_1143_3664_z40 = bpy.data.objects.new('Telha_1143_3664_z40', me_telha_1143_3664_z40)
ob_telhado_vertente_sul = bpy.data.objects.new('Telhado_Vertente_Sul', None)
ob_telha_1140_3656_z40 = bpy.data.objects.new('Telha_1140_3656_z40', me_telha_1140_3656_z40)
ob_telha_1141_3656_z40 = bpy.data.objects.new('Telha_1141_3656_z40', me_telha_1141_3656_z40)
ob_telha_1142_3656_z40 = bpy.data.objects.new('Telha_1142_3656_z40', me_telha_1142_3656_z40)
ob_telha_1143_3656_z40 = bpy.data.objects.new('Telha_1143_3656_z40', me_telha_1143_3656_z40)
ob_telha_1140_3657_z43 = bpy.data.objects.new('Telha_1140_3657_z43', me_telha_1140_3657_z43)
ob_telha_1141_3657_z43 = bpy.data.objects.new('Telha_1141_3657_z43', me_telha_1141_3657_z43)
ob_telha_1142_3657_z43 = bpy.data.objects.new('Telha_1142_3657_z43', me_telha_1142_3657_z43)
ob_telha_1143_3657_z43 = bpy.data.objects.new('Telha_1143_3657_z43', me_telha_1143_3657_z43)
ob_telha_1140_3658_z46 = bpy.data.objects.new('Telha_1140_3658_z46', me_telha_1140_3658_z46)
ob_telha_1141_3658_z46 = bpy.data.objects.new('Telha_1141_3658_z46', me_telha_1141_3658_z46)
ob_telha_1142_3658_z46 = bpy.data.objects.new('Telha_1142_3658_z46', me_telha_1142_3658_z46)
ob_telha_1143_3658_z46 = bpy.data.objects.new('Telha_1143_3658_z46', me_telha_1143_3658_z46)
ob_telha_1140_3659_z49 = bpy.data.objects.new('Telha_1140_3659_z49', me_telha_1140_3659_z49)
ob_telha_1141_3659_z49 = bpy.data.objects.new('Telha_1141_3659_z49', me_telha_1141_3659_z49)
ob_telha_1142_3659_z49 = bpy.data.objects.new('Telha_1142_3659_z49', me_telha_1142_3659_z49)
ob_telha_1143_3659_z49 = bpy.data.objects.new('Telha_1143_3659_z49', me_telha_1143_3659_z49)
ob_telhado_cumeeira = bpy.data.objects.new('Telhado_Cumeeira', None)
ob_telha_1140_3660_z52 = bpy.data.objects.new('Telha_1140_3660_z52', me_telha_1140_3660_z52)
ob_telha_1141_3660_z52 = bpy.data.objects.new('Telha_1141_3660_z52', me_telha_1141_3660_z52)
ob_telha_1142_3660_z52 = bpy.data.objects.new('Telha_1142_3660_z52', me_telha_1142_3660_z52)
ob_telha_1143_3660_z52 = bpy.data.objects.new('Telha_1143_3660_z52', me_telha_1143_3660_z52)

# ---- transforms, parenting, visibility, modifiers, constraints
ob_parede_externa_norte_y3655_x1139_1143.location = (0.0, -4.5, 0.0)
ob_parede_externa_norte_y3655_x1139_1143.empty_display_type = 'CUBE'
ob_bloco_wooden_post_1139_3655_z20.parent = ob_parede_externa_norte_y3655_x1139_1143
ob_bloco_wooden_post_1139_3655_z20.matrix_parent_inverse = Matrix(((1.0, -0.0, 0.0, -0.0), (-0.0, 1.0, -0.0, 4.5), (0.0, -0.0, 1.0, -0.0), (-0.0, 0.0, -0.0, 1.0)))
ob_bloco_wooden_post_1139_3655_z20.location = (-2.0, -4.825, 1.2)
ob_bloco_wooden_wall_1140_3655_z20.parent = ob_parede_externa_norte_y3655_x1139_1143
ob_bloco_wooden_wall_1140_3655_z20.matrix_parent_inverse = Matrix(((1.0, -0.0, 0.0, -0.0), (-0.0, 1.0, -0.0, 4.5), (0.0, -0.0, 1.0, -0.0), (-0.0, 0.0, -0.0, 1.0)))
ob_bloco_wooden_wall_1140_3655_z20.location = (-1.0, -4.825, 1.2)
ob_janela_1141_3655_z20.parent = ob_parede_externa_norte_y3655_x1139_1143
ob_janela_1141_3655_z20.matrix_parent_inverse = Matrix(((1.0, -0.0, 0.0, -0.0), (-0.0, 1.0, -0.0, 4.5), (0.0, -0.0, 1.0, -0.0), (-0.0, 0.0, -0.0, 1.0)))
ob_janela_1141_3655_z20.location = (0.0, -4.825, 1.29)
ob_bloco_wooden_wall_1142_3655_z20.parent = ob_parede_externa_norte_y3655_x1139_1143
ob_bloco_wooden_wall_1142_3655_z20.matrix_parent_inverse = Matrix(((1.0, -0.0, 0.0, -0.0), (-0.0, 1.0, -0.0, 4.5), (0.0, -0.0, 1.0, -0.0), (-0.0, 0.0, -0.0, 1.0)))
ob_bloco_wooden_wall_1142_3655_z20.location = (1.0, -4.825, 1.2)
ob_bloco_wooden_wall_1143_3655_z20.parent = ob_parede_externa_norte_y3655_x1139_1143
ob_bloco_wooden_wall_1143_3655_z20.matrix_parent_inverse = Matrix(((1.0, -0.0, 0.0, -0.0), (-0.0, 1.0, -0.0, 4.5), (0.0, -0.0, 1.0, -0.0), (-0.0, 0.0, -0.0, 1.0)))
ob_bloco_wooden_wall_1143_3655_z20.location = (2.0, -4.825, 1.2)
ob_parede_externa_sul_y3663_x1140_1143.location = (0.5, 3.5, 0.0)
ob_parede_externa_sul_y3663_x1140_1143.empty_display_type = 'CUBE'
ob_bloco_wooden_wall_1140_3663_z20.parent = ob_parede_externa_sul_y3663_x1140_1143
ob_bloco_wooden_wall_1140_3663_z20.matrix_parent_inverse = Matrix(((1.0, -0.0, 0.0, -0.5), (-0.0, 1.0, -0.0, -3.5), (0.0, -0.0, 1.0, -0.0), (-0.0, 0.0, -0.0, 1.0)))
ob_bloco_wooden_wall_1140_3663_z20.location = (-1.0, 3.175, 1.2)
ob_janela_1141_3663_z20.parent = ob_parede_externa_sul_y3663_x1140_1143
ob_janela_1141_3663_z20.matrix_parent_inverse = Matrix(((1.0, -0.0, 0.0, -0.5), (-0.0, 1.0, -0.0, -3.5), (0.0, -0.0, 1.0, -0.0), (-0.0, 0.0, -0.0, 1.0)))
ob_janela_1141_3663_z20.location = (0.0, 3.175, 1.29)
ob_bloco_wooden_wall_1142_3663_z20.parent = ob_parede_externa_sul_y3663_x1140_1143
ob_bloco_wooden_wall_1142_3663_z20.matrix_parent_inverse = Matrix(((1.0, -0.0, 0.0, -0.5), (-0.0, 1.0, -0.0, -3.5), (0.0, -0.0, 1.0, -0.0), (-0.0, 0.0, -0.0, 1.0)))
ob_bloco_wooden_wall_1142_3663_z20.location = (1.0, 3.175, 1.2)
ob_bloco_wooden_wall_1143_3663_z20.parent = ob_parede_externa_sul_y3663_x1140_1143
ob_bloco_wooden_wall_1143_3663_z20.matrix_parent_inverse = Matrix(((1.0, -0.0, 0.0, -0.5), (-0.0, 1.0, -0.0, -3.5), (0.0, -0.0, 1.0, -0.0), (-0.0, 0.0, -0.0, 1.0)))
ob_bloco_wooden_wall_1143_3663_z20.location = (2.0, 3.175, 1.2)
ob_parede_externa_oeste_x1139_y3656_3663.location = (-2.0, 0.0, 0.0)
ob_parede_externa_oeste_x1139_y3656_3663.empty_display_type = 'CUBE'
ob_bloco_wooden_wall_1139_3656_z20.parent = ob_parede_externa_oeste_x1139_y3656_3663
ob_bloco_wooden_wall_1139_3656_z20.matrix_parent_inverse = Matrix(((1.0, -0.0, 0.0, 2.0), (-0.0, 1.0, -0.0, 0.0), (0.0, -0.0, 1.0, -0.0), (-0.0, 0.0, -0.0, 1.0)))
ob_bloco_wooden_wall_1139_3656_z20.location = (-2.325, -3.5, 1.2)
ob_bloco_wooden_wall_1139_3657_z20.parent = ob_parede_externa_oeste_x1139_y3656_3663
ob_bloco_wooden_wall_1139_3657_z20.matrix_parent_inverse = Matrix(((1.0, -0.0, 0.0, 2.0), (-0.0, 1.0, -0.0, 0.0), (0.0, -0.0, 1.0, -0.0), (-0.0, 0.0, -0.0, 1.0)))
ob_bloco_wooden_wall_1139_3657_z20.location = (-2.325, -2.5, 1.2)
ob_janela_1139_3658_z20.parent = ob_parede_externa_oeste_x1139_y3656_3663
ob_janela_1139_3658_z20.matrix_parent_inverse = Matrix(((1.0, -0.0, 0.0, 2.0), (-0.0, 1.0, -0.0, 0.0), (0.0, -0.0, 1.0, -0.0), (-0.0, 0.0, -0.0, 1.0)))
ob_janela_1139_3658_z20.location = (-2.325, -1.5, 1.29)
ob_bloco_wooden_wall_1139_3659_z20.parent = ob_parede_externa_oeste_x1139_y3656_3663
ob_bloco_wooden_wall_1139_3659_z20.matrix_parent_inverse = Matrix(((1.0, -0.0, 0.0, 2.0), (-0.0, 1.0, -0.0, 0.0), (0.0, -0.0, 1.0, -0.0), (-0.0, 0.0, -0.0, 1.0)))
ob_bloco_wooden_wall_1139_3659_z20.location = (-2.325, -0.5, 1.2)
ob_bloco_wooden_wall_1139_3660_z20.parent = ob_parede_externa_oeste_x1139_y3656_3663
ob_bloco_wooden_wall_1139_3660_z20.matrix_parent_inverse = Matrix(((1.0, -0.0, 0.0, 2.0), (-0.0, 1.0, -0.0, 0.0), (0.0, -0.0, 1.0, -0.0), (-0.0, 0.0, -0.0, 1.0)))
ob_bloco_wooden_wall_1139_3660_z20.location = (-2.325, 0.5, 1.2)
ob_janela_1139_3661_z20.parent = ob_parede_externa_oeste_x1139_y3656_3663
ob_janela_1139_3661_z20.matrix_parent_inverse = Matrix(((1.0, -0.0, 0.0, 2.0), (-0.0, 1.0, -0.0, 0.0), (0.0, -0.0, 1.0, -0.0), (-0.0, 0.0, -0.0, 1.0)))
ob_janela_1139_3661_z20.location = (-2.325, 1.5, 1.29)
ob_bloco_wooden_wall_1139_3662_z20.parent = ob_parede_externa_oeste_x1139_y3656_3663
ob_bloco_wooden_wall_1139_3662_z20.matrix_parent_inverse = Matrix(((1.0, -0.0, 0.0, 2.0), (-0.0, 1.0, -0.0, 0.0), (0.0, -0.0, 1.0, -0.0), (-0.0, 0.0, -0.0, 1.0)))
ob_bloco_wooden_wall_1139_3662_z20.location = (-2.325, 2.5, 1.2)
ob_bloco_wooden_wall_1139_3663_z20.parent = ob_parede_externa_oeste_x1139_y3656_3663
ob_bloco_wooden_wall_1139_3663_z20.matrix_parent_inverse = Matrix(((1.0, -0.0, 0.0, 2.0), (-0.0, 1.0, -0.0, 0.0), (0.0, -0.0, 1.0, -0.0), (-0.0, 0.0, -0.0, 1.0)))
ob_bloco_wooden_wall_1139_3663_z20.location = (-2.325, 3.5, 1.2)
ob_moveis_decoracoes.location = (0.0, 0.0, 0.0)
ob_moveis_decoracoes.empty_display_type = 'CUBE'
ob_movel_stretched_hide_1140_3660_z20.parent = ob_moveis_decoracoes
ob_movel_stretched_hide_1140_3660_z20.location = (-1.0, 0.5, 0.72)
ob_movel_stretched_hide_1140_3661_z20.parent = ob_moveis_decoracoes
ob_movel_stretched_hide_1140_3661_z20.location = (-1.0, 1.5, 1.44)
ob_telhado_vertente_norte.location = (0.5, 3.0, 2.4)
ob_telhado_vertente_norte.empty_display_type = 'CUBE'
ob_telhado_vertente_norte.empty_display_size = 2.0
ob_telha_1140_3661_z49.parent = ob_telhado_vertente_norte
ob_telha_1140_3661_z49.matrix_parent_inverse = Matrix(((1.0, -0.0, 0.0, -0.5), (-0.0, 1.0, -0.0, -3.0), (0.0, -0.0, 1.0, -2.4), (-0.0, 0.0, -0.0, 1.0)))
ob_telha_1140_3661_z49.location = (-1.0, 1.5, 3.653)
ob_telha_1141_3661_z49.parent = ob_telhado_vertente_norte
ob_telha_1141_3661_z49.matrix_parent_inverse = Matrix(((1.0, -0.0, 0.0, -0.5), (-0.0, 1.0, -0.0, -3.0), (0.0, -0.0, 1.0, -2.4), (-0.0, 0.0, -0.0, 1.0)))
ob_telha_1141_3661_z49.location = (0.0, 1.5, 3.653)
ob_telha_1142_3661_z49.parent = ob_telhado_vertente_norte
ob_telha_1142_3661_z49.matrix_parent_inverse = Matrix(((1.0, -0.0, 0.0, -0.5), (-0.0, 1.0, -0.0, -3.0), (0.0, -0.0, 1.0, -2.4), (-0.0, 0.0, -0.0, 1.0)))
ob_telha_1142_3661_z49.location = (1.0, 1.5, 3.653)
ob_telha_1143_3661_z49.parent = ob_telhado_vertente_norte
ob_telha_1143_3661_z49.matrix_parent_inverse = Matrix(((1.0, -0.0, 0.0, -0.5), (-0.0, 1.0, -0.0, -3.0), (0.0, -0.0, 1.0, -2.4), (-0.0, 0.0, -0.0, 1.0)))
ob_telha_1143_3661_z49.location = (2.0, 1.5, 3.653)
ob_telha_1140_3662_z46.parent = ob_telhado_vertente_norte
ob_telha_1140_3662_z46.matrix_parent_inverse = Matrix(((1.0, -0.0, 0.0, -0.5), (-0.0, 1.0, -0.0, -3.0), (0.0, -0.0, 1.0, -2.4), (-0.0, 0.0, -0.0, 1.0)))
ob_telha_1140_3662_z46.location = (-1.0, 2.5, 3.293)
ob_telha_1141_3662_z46.parent = ob_telhado_vertente_norte
ob_telha_1141_3662_z46.matrix_parent_inverse = Matrix(((1.0, -0.0, 0.0, -0.5), (-0.0, 1.0, -0.0, -3.0), (0.0, -0.0, 1.0, -2.4), (-0.0, 0.0, -0.0, 1.0)))
ob_telha_1141_3662_z46.location = (0.0, 2.5, 3.293)
ob_telha_1142_3662_z46.parent = ob_telhado_vertente_norte
ob_telha_1142_3662_z46.matrix_parent_inverse = Matrix(((1.0, -0.0, 0.0, -0.5), (-0.0, 1.0, -0.0, -3.0), (0.0, -0.0, 1.0, -2.4), (-0.0, 0.0, -0.0, 1.0)))
ob_telha_1142_3662_z46.location = (1.0, 2.5, 3.293)
ob_telha_1143_3662_z46.parent = ob_telhado_vertente_norte
ob_telha_1143_3662_z46.matrix_parent_inverse = Matrix(((1.0, -0.0, 0.0, -0.5), (-0.0, 1.0, -0.0, -3.0), (0.0, -0.0, 1.0, -2.4), (-0.0, 0.0, -0.0, 1.0)))
ob_telha_1143_3662_z46.location = (2.0, 2.5, 3.293)
ob_telha_1140_3663_z43.parent = ob_telhado_vertente_norte
ob_telha_1140_3663_z43.matrix_parent_inverse = Matrix(((1.0, -0.0, 0.0, -0.5), (-0.0, 1.0, -0.0, -3.0), (0.0, -0.0, 1.0, -2.4), (-0.0, 0.0, -0.0, 1.0)))
ob_telha_1140_3663_z43.location = (-1.0, 3.5, 2.933)
ob_telha_1141_3663_z43.parent = ob_telhado_vertente_norte
ob_telha_1141_3663_z43.matrix_parent_inverse = Matrix(((1.0, -0.0, 0.0, -0.5), (-0.0, 1.0, -0.0, -3.0), (0.0, -0.0, 1.0, -2.4), (-0.0, 0.0, -0.0, 1.0)))
ob_telha_1141_3663_z43.location = (0.0, 3.5, 2.933)
ob_telha_1142_3663_z43.parent = ob_telhado_vertente_norte
ob_telha_1142_3663_z43.matrix_parent_inverse = Matrix(((1.0, -0.0, 0.0, -0.5), (-0.0, 1.0, -0.0, -3.0), (0.0, -0.0, 1.0, -2.4), (-0.0, 0.0, -0.0, 1.0)))
ob_telha_1142_3663_z43.location = (1.0, 3.5, 2.933)
ob_telha_1143_3663_z43.parent = ob_telhado_vertente_norte
ob_telha_1143_3663_z43.matrix_parent_inverse = Matrix(((1.0, -0.0, 0.0, -0.5), (-0.0, 1.0, -0.0, -3.0), (0.0, -0.0, 1.0, -2.4), (-0.0, 0.0, -0.0, 1.0)))
ob_telha_1143_3663_z43.location = (2.0, 3.5, 2.933)
ob_telha_1140_3664_z40.parent = ob_telhado_vertente_norte
ob_telha_1140_3664_z40.matrix_parent_inverse = Matrix(((1.0, -0.0, 0.0, -0.5), (-0.0, 1.0, -0.0, -3.0), (0.0, -0.0, 1.0, -2.4), (-0.0, 0.0, -0.0, 1.0)))
ob_telha_1140_3664_z40.location = (-1.0, 4.5, 2.573)
ob_telha_1141_3664_z40.parent = ob_telhado_vertente_norte
ob_telha_1141_3664_z40.matrix_parent_inverse = Matrix(((1.0, -0.0, 0.0, -0.5), (-0.0, 1.0, -0.0, -3.0), (0.0, -0.0, 1.0, -2.4), (-0.0, 0.0, -0.0, 1.0)))
ob_telha_1141_3664_z40.location = (0.0, 4.5, 2.573)
ob_telha_1142_3664_z40.parent = ob_telhado_vertente_norte
ob_telha_1142_3664_z40.matrix_parent_inverse = Matrix(((1.0, -0.0, 0.0, -0.5), (-0.0, 1.0, -0.0, -3.0), (0.0, -0.0, 1.0, -2.4), (-0.0, 0.0, -0.0, 1.0)))
ob_telha_1142_3664_z40.location = (1.0, 4.5, 2.573)
ob_telha_1143_3664_z40.parent = ob_telhado_vertente_norte
ob_telha_1143_3664_z40.matrix_parent_inverse = Matrix(((1.0, -0.0, 0.0, -0.5), (-0.0, 1.0, -0.0, -3.0), (0.0, -0.0, 1.0, -2.4), (-0.0, 0.0, -0.0, 1.0)))
ob_telha_1143_3664_z40.location = (2.0, 4.5, 2.573)
ob_telhado_vertente_sul.location = (0.5, -2.0, 2.4)
ob_telhado_vertente_sul.empty_display_type = 'CUBE'
ob_telhado_vertente_sul.empty_display_size = 2.0
ob_telha_1140_3656_z40.parent = ob_telhado_vertente_sul
ob_telha_1140_3656_z40.matrix_parent_inverse = Matrix(((1.0, -0.0, 0.0, -0.5), (-0.0, 1.0, -0.0, 2.0), (0.0, -0.0, 1.0, -2.4), (-0.0, 0.0, -0.0, 1.0)))
ob_telha_1140_3656_z40.location = (-1.0, -3.5, 2.573)
ob_telha_1141_3656_z40.parent = ob_telhado_vertente_sul
ob_telha_1141_3656_z40.matrix_parent_inverse = Matrix(((1.0, -0.0, 0.0, -0.5), (-0.0, 1.0, -0.0, 2.0), (0.0, -0.0, 1.0, -2.4), (-0.0, 0.0, -0.0, 1.0)))
ob_telha_1141_3656_z40.location = (0.0, -3.5, 2.573)
ob_telha_1142_3656_z40.parent = ob_telhado_vertente_sul
ob_telha_1142_3656_z40.matrix_parent_inverse = Matrix(((1.0, -0.0, 0.0, -0.5), (-0.0, 1.0, -0.0, 2.0), (0.0, -0.0, 1.0, -2.4), (-0.0, 0.0, -0.0, 1.0)))
ob_telha_1142_3656_z40.location = (1.0, -3.5, 2.573)
ob_telha_1143_3656_z40.parent = ob_telhado_vertente_sul
ob_telha_1143_3656_z40.matrix_parent_inverse = Matrix(((1.0, -0.0, 0.0, -0.5), (-0.0, 1.0, -0.0, 2.0), (0.0, -0.0, 1.0, -2.4), (-0.0, 0.0, -0.0, 1.0)))
ob_telha_1143_3656_z40.location = (2.0, -3.5, 2.573)
ob_telha_1140_3657_z43.parent = ob_telhado_vertente_sul
ob_telha_1140_3657_z43.matrix_parent_inverse = Matrix(((1.0, -0.0, 0.0, -0.5), (-0.0, 1.0, -0.0, 2.0), (0.0, -0.0, 1.0, -2.4), (-0.0, 0.0, -0.0, 1.0)))
ob_telha_1140_3657_z43.location = (-1.0, -2.5, 2.933)
ob_telha_1141_3657_z43.parent = ob_telhado_vertente_sul
ob_telha_1141_3657_z43.matrix_parent_inverse = Matrix(((1.0, -0.0, 0.0, -0.5), (-0.0, 1.0, -0.0, 2.0), (0.0, -0.0, 1.0, -2.4), (-0.0, 0.0, -0.0, 1.0)))
ob_telha_1141_3657_z43.location = (0.0, -2.5, 2.933)
ob_telha_1142_3657_z43.parent = ob_telhado_vertente_sul
ob_telha_1142_3657_z43.matrix_parent_inverse = Matrix(((1.0, -0.0, 0.0, -0.5), (-0.0, 1.0, -0.0, 2.0), (0.0, -0.0, 1.0, -2.4), (-0.0, 0.0, -0.0, 1.0)))
ob_telha_1142_3657_z43.location = (1.0, -2.5, 2.933)
ob_telha_1143_3657_z43.parent = ob_telhado_vertente_sul
ob_telha_1143_3657_z43.matrix_parent_inverse = Matrix(((1.0, -0.0, 0.0, -0.5), (-0.0, 1.0, -0.0, 2.0), (0.0, -0.0, 1.0, -2.4), (-0.0, 0.0, -0.0, 1.0)))
ob_telha_1143_3657_z43.location = (2.0, -2.5, 2.933)
ob_telha_1140_3658_z46.parent = ob_telhado_vertente_sul
ob_telha_1140_3658_z46.matrix_parent_inverse = Matrix(((1.0, -0.0, 0.0, -0.5), (-0.0, 1.0, -0.0, 2.0), (0.0, -0.0, 1.0, -2.4), (-0.0, 0.0, -0.0, 1.0)))
ob_telha_1140_3658_z46.location = (-1.0, -1.5, 3.293)
ob_telha_1141_3658_z46.parent = ob_telhado_vertente_sul
ob_telha_1141_3658_z46.matrix_parent_inverse = Matrix(((1.0, -0.0, 0.0, -0.5), (-0.0, 1.0, -0.0, 2.0), (0.0, -0.0, 1.0, -2.4), (-0.0, 0.0, -0.0, 1.0)))
ob_telha_1141_3658_z46.location = (0.0, -1.5, 3.293)
ob_telha_1142_3658_z46.parent = ob_telhado_vertente_sul
ob_telha_1142_3658_z46.matrix_parent_inverse = Matrix(((1.0, -0.0, 0.0, -0.5), (-0.0, 1.0, -0.0, 2.0), (0.0, -0.0, 1.0, -2.4), (-0.0, 0.0, -0.0, 1.0)))
ob_telha_1142_3658_z46.location = (1.0, -1.5, 3.293)
ob_telha_1143_3658_z46.parent = ob_telhado_vertente_sul
ob_telha_1143_3658_z46.matrix_parent_inverse = Matrix(((1.0, -0.0, 0.0, -0.5), (-0.0, 1.0, -0.0, 2.0), (0.0, -0.0, 1.0, -2.4), (-0.0, 0.0, -0.0, 1.0)))
ob_telha_1143_3658_z46.location = (2.0, -1.5, 3.293)
ob_telha_1140_3659_z49.parent = ob_telhado_vertente_sul
ob_telha_1140_3659_z49.matrix_parent_inverse = Matrix(((1.0, -0.0, 0.0, -0.5), (-0.0, 1.0, -0.0, 2.0), (0.0, -0.0, 1.0, -2.4), (-0.0, 0.0, -0.0, 1.0)))
ob_telha_1140_3659_z49.location = (-1.0, -0.5, 3.653)
ob_telha_1141_3659_z49.parent = ob_telhado_vertente_sul
ob_telha_1141_3659_z49.matrix_parent_inverse = Matrix(((1.0, -0.0, 0.0, -0.5), (-0.0, 1.0, -0.0, 2.0), (0.0, -0.0, 1.0, -2.4), (-0.0, 0.0, -0.0, 1.0)))
ob_telha_1141_3659_z49.location = (0.0, -0.5, 3.653)
ob_telha_1142_3659_z49.parent = ob_telhado_vertente_sul
ob_telha_1142_3659_z49.matrix_parent_inverse = Matrix(((1.0, -0.0, 0.0, -0.5), (-0.0, 1.0, -0.0, 2.0), (0.0, -0.0, 1.0, -2.4), (-0.0, 0.0, -0.0, 1.0)))
ob_telha_1142_3659_z49.location = (1.0, -0.5, 3.653)
ob_telha_1143_3659_z49.parent = ob_telhado_vertente_sul
ob_telha_1143_3659_z49.matrix_parent_inverse = Matrix(((1.0, -0.0, 0.0, -0.5), (-0.0, 1.0, -0.0, 2.0), (0.0, -0.0, 1.0, -2.4), (-0.0, 0.0, -0.0, 1.0)))
ob_telha_1143_3659_z49.location = (2.0, -0.5, 3.653)
ob_telhado_cumeeira.location = (0.5, 0.5, 3.84)
ob_telhado_cumeeira.empty_display_type = 'CUBE'
ob_telhado_cumeeira.empty_display_size = 2.0
ob_telha_1140_3660_z52.parent = ob_telhado_cumeeira
ob_telha_1140_3660_z52.matrix_parent_inverse = Matrix(((1.0, -0.0, 0.0, -0.5), (-0.0, 1.0, -0.0, -0.5), (0.0, -0.0, 1.0, -3.84), (-0.0, 0.0, -0.0, 1.0)))
ob_telha_1140_3660_z52.location = (-1.0, 0.5, 3.953)
ob_telha_1141_3660_z52.parent = ob_telhado_cumeeira
ob_telha_1141_3660_z52.matrix_parent_inverse = Matrix(((1.0, -0.0, 0.0, -0.5), (-0.0, 1.0, -0.0, -0.5), (0.0, -0.0, 1.0, -3.84), (-0.0, 0.0, -0.0, 1.0)))
ob_telha_1141_3660_z52.location = (0.0, 0.5, 3.953)
ob_telha_1142_3660_z52.parent = ob_telhado_cumeeira
ob_telha_1142_3660_z52.matrix_parent_inverse = Matrix(((1.0, -0.0, 0.0, -0.5), (-0.0, 1.0, -0.0, -0.5), (0.0, -0.0, 1.0, -3.84), (-0.0, 0.0, -0.0, 1.0)))
ob_telha_1142_3660_z52.location = (1.0, 0.5, 3.953)
ob_telha_1143_3660_z52.parent = ob_telhado_cumeeira
ob_telha_1143_3660_z52.matrix_parent_inverse = Matrix(((1.0, -0.0, 0.0, -0.5), (-0.0, 1.0, -0.0, -0.5), (0.0, -0.0, 1.0, -3.84), (-0.0, 0.0, -0.0, 1.0)))
ob_telha_1143_3660_z52.location = (2.0, 0.5, 3.953)

# ---- collection membership
col_01_paredes_externas.objects.link(ob_parede_externa_norte_y3655_x1139_1143)
col_01_paredes_externas.objects.link(ob_bloco_wooden_post_1139_3655_z20)
col_01_paredes_externas.objects.link(ob_bloco_wooden_wall_1140_3655_z20)
col_01_paredes_externas.objects.link(ob_janela_1141_3655_z20)
col_01_paredes_externas.objects.link(ob_bloco_wooden_wall_1142_3655_z20)
col_01_paredes_externas.objects.link(ob_bloco_wooden_wall_1143_3655_z20)
col_01_paredes_externas.objects.link(ob_parede_externa_sul_y3663_x1140_1143)
col_01_paredes_externas.objects.link(ob_bloco_wooden_wall_1140_3663_z20)
col_01_paredes_externas.objects.link(ob_janela_1141_3663_z20)
col_01_paredes_externas.objects.link(ob_bloco_wooden_wall_1142_3663_z20)
col_01_paredes_externas.objects.link(ob_bloco_wooden_wall_1143_3663_z20)
col_01_paredes_externas.objects.link(ob_parede_externa_oeste_x1139_y3656_3663)
col_01_paredes_externas.objects.link(ob_bloco_wooden_wall_1139_3656_z20)
col_01_paredes_externas.objects.link(ob_bloco_wooden_wall_1139_3657_z20)
col_01_paredes_externas.objects.link(ob_janela_1139_3658_z20)
col_01_paredes_externas.objects.link(ob_bloco_wooden_wall_1139_3659_z20)
col_01_paredes_externas.objects.link(ob_bloco_wooden_wall_1139_3660_z20)
col_01_paredes_externas.objects.link(ob_janela_1139_3661_z20)
col_01_paredes_externas.objects.link(ob_bloco_wooden_wall_1139_3662_z20)
col_01_paredes_externas.objects.link(ob_bloco_wooden_wall_1139_3663_z20)
col_04_moveis_decoracoes.objects.link(ob_moveis_decoracoes)
col_04_moveis_decoracoes.objects.link(ob_movel_stretched_hide_1140_3660_z20)
col_04_moveis_decoracoes.objects.link(ob_movel_stretched_hide_1140_3661_z20)
col_05_telhado.objects.link(ob_telhado_vertente_norte)
col_05_telhado.objects.link(ob_telha_1140_3661_z49)
col_05_telhado.objects.link(ob_telha_1141_3661_z49)
col_05_telhado.objects.link(ob_telha_1142_3661_z49)
col_05_telhado.objects.link(ob_telha_1143_3661_z49)
col_05_telhado.objects.link(ob_telha_1140_3662_z46)
col_05_telhado.objects.link(ob_telha_1141_3662_z46)
col_05_telhado.objects.link(ob_telha_1142_3662_z46)
col_05_telhado.objects.link(ob_telha_1143_3662_z46)
col_05_telhado.objects.link(ob_telha_1140_3663_z43)
col_05_telhado.objects.link(ob_telha_1141_3663_z43)
col_05_telhado.objects.link(ob_telha_1142_3663_z43)
col_05_telhado.objects.link(ob_telha_1143_3663_z43)
col_05_telhado.objects.link(ob_telha_1140_3664_z40)
col_05_telhado.objects.link(ob_telha_1141_3664_z40)
col_05_telhado.objects.link(ob_telha_1142_3664_z40)
col_05_telhado.objects.link(ob_telha_1143_3664_z40)
col_05_telhado.objects.link(ob_telhado_vertente_sul)
col_05_telhado.objects.link(ob_telha_1140_3656_z40)
col_05_telhado.objects.link(ob_telha_1141_3656_z40)
col_05_telhado.objects.link(ob_telha_1142_3656_z40)
col_05_telhado.objects.link(ob_telha_1143_3656_z40)
col_05_telhado.objects.link(ob_telha_1140_3657_z43)
col_05_telhado.objects.link(ob_telha_1141_3657_z43)
col_05_telhado.objects.link(ob_telha_1142_3657_z43)
col_05_telhado.objects.link(ob_telha_1143_3657_z43)
col_05_telhado.objects.link(ob_telha_1140_3658_z46)
col_05_telhado.objects.link(ob_telha_1141_3658_z46)
col_05_telhado.objects.link(ob_telha_1142_3658_z46)
col_05_telhado.objects.link(ob_telha_1143_3658_z46)
col_05_telhado.objects.link(ob_telha_1140_3659_z49)
col_05_telhado.objects.link(ob_telha_1141_3659_z49)
col_05_telhado.objects.link(ob_telha_1142_3659_z49)
col_05_telhado.objects.link(ob_telha_1143_3659_z49)
col_05_telhado.objects.link(ob_telhado_cumeeira)
col_05_telhado.objects.link(ob_telha_1140_3660_z52)
col_05_telhado.objects.link(ob_telha_1141_3660_z52)
col_05_telhado.objects.link(ob_telha_1142_3660_z52)
col_05_telhado.objects.link(ob_telha_1143_3660_z52)

# ---- scene / render settings (as saved in the file)
scene.frame_start = 1; scene.frame_end = 250; scene.frame_set(1)
scene.render.engine = 'BLENDER_EEVEE_NEXT'
scene.render.bake_bias = 0.0
scene.render.bake_samples = 0
scene.cycles.sampling_pattern = 'TABULATED_SOBOL'
scene.eevee.use_volume_custom_range = False
bpy.context.view_layer.update()

# ---- added for rendering (the .blend has no active camera and no usable light): camera, sun + grey world if the file has none
cam_auto = bpy.data.cameras.new('AutoCamera')
cam_auto.lens = 50.0
cam_auto.sensor_width = 36.0
cam_auto.clip_end = 1000.0
ob_auto_camera = bpy.data.objects.new('AutoCamera', cam_auto)
scene.collection.objects.link(ob_auto_camera)
ob_auto_camera.location = (11.0501, -13.2602, 10.9401)
ob_auto_camera.rotation_euler = (1.09748, -7.21219e-08, 0.694738)
scene.camera = ob_auto_camera
light_auto_sun = bpy.data.lights.new('AutoSun', 'SUN')
light_auto_sun.energy = 3.0
light_auto_sun.angle = 0.0523599
ob_auto_sun = bpy.data.objects.new('AutoSun', light_auto_sun)
scene.collection.objects.link(ob_auto_sun)
ob_auto_sun.rotation_euler = (0.872665, 0.174533, 0.523599)
if scene.world is None:
    world_auto = bpy.data.worlds.new('AutoWorld')
    world_auto.color = (0.3, 0.3, 0.3)
    scene.world = world_auto
bpy.context.view_layer.update()
